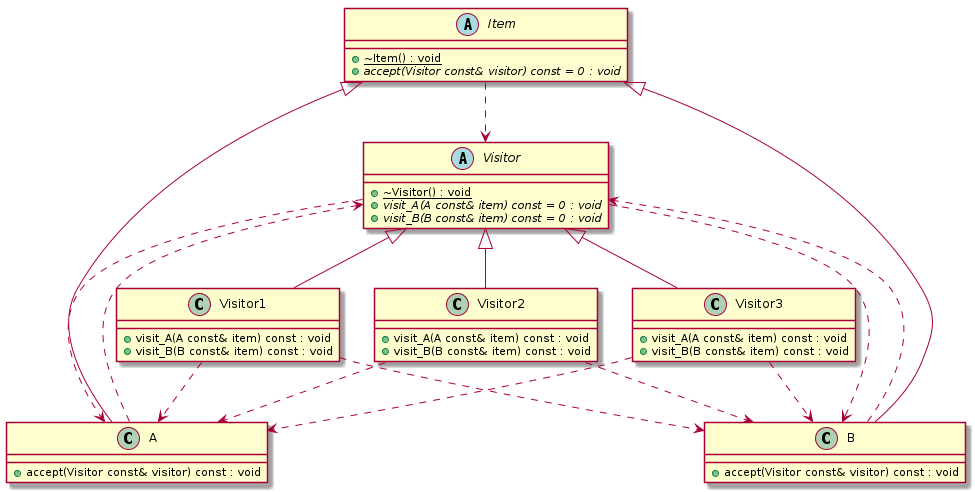

The diagram above was rendered by PlantUML. Its source (embedded in the PNG):
@startuml
abstract "Visitor" as C_0000000337

class "Visitor1" as C_0000000339

class "Visitor2" as C_0000000341

class "Visitor3" as C_0000000343

abstract "Item" as C_0000000345

class "A" as C_0000000347

class "B" as C_0000000349

abstract C_0000000337 {
{static} +~Visitor() : void
{abstract} +visit_A(A const& item) const = 0 : void
{abstract} +visit_B(B const& item) const = 0 : void
}
C_0000000337 ..> C_0000000347
C_0000000337 ..> C_0000000349

class C_0000000339 {
+visit_A(A const& item) const : void
+visit_B(B const& item) const : void
}
C_0000000337 <|-- C_0000000339
C_0000000339 ..> C_0000000347
C_0000000339 ..> C_0000000349

class C_0000000341 {
+visit_A(A const& item) const : void
+visit_B(B const& item) const : void
}
C_0000000337 <|-- C_0000000341
C_0000000341 ..> C_0000000347
C_0000000341 ..> C_0000000349

class C_0000000343 {
+visit_A(A const& item) const : void
+visit_B(B const& item) const : void
}
C_0000000337 <|-- C_0000000343
C_0000000343 ..> C_0000000347
C_0000000343 ..> C_0000000349

abstract C_0000000345 {
{static} +~Item() : void
{abstract} +accept(Visitor const& visitor) const = 0 : void
}
C_0000000345 ..> C_0000000337

class C_0000000347 {
+accept(Visitor const& visitor) const : void
}
C_0000000345 <|-- C_0000000347
C_0000000347 ..> C_0000000337

class C_0000000349 {
+accept(Visitor const& visitor) const : void
}
C_0000000345 <|-- C_0000000349
C_0000000349 ..> C_0000000337

@enduml